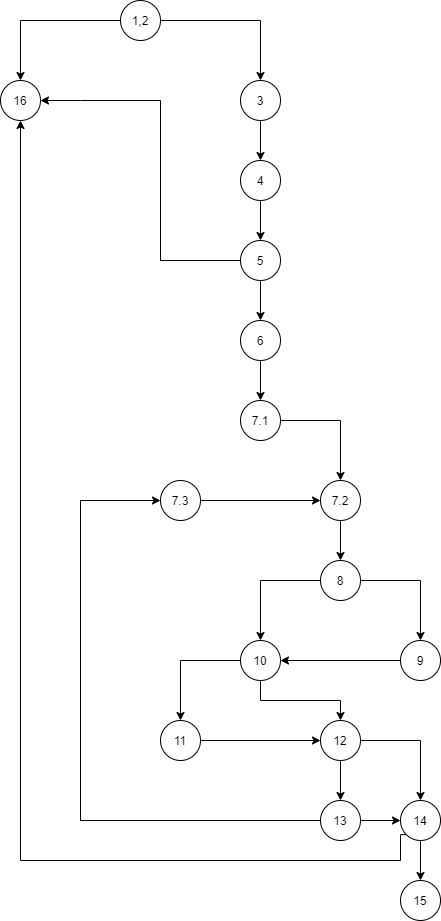

The diagram above was exported from draw.io. Its source (the exported page's mxGraphModel, read from the mxfile embedded in the PNG):
<mxGraphModel dx="1818" dy="945" grid="1" gridSize="10" guides="1" tooltips="1" connect="1" arrows="1" fold="1" page="1" pageScale="1" pageWidth="850" pageHeight="1100" math="0" shadow="0">
  <root>
    <mxCell id="0" />
    <mxCell id="1" parent="0" />
    <mxCell id="c-s2ke1KxvgR6jZjNIct-19" style="edgeStyle=orthogonalEdgeStyle;rounded=0;orthogonalLoop=1;jettySize=auto;html=1;entryX=0.5;entryY=0;entryDx=0;entryDy=0;" edge="1" parent="1" source="c-s2ke1KxvgR6jZjNIct-1" target="c-s2ke1KxvgR6jZjNIct-6">
      <mxGeometry relative="1" as="geometry">
        <mxPoint x="480" y="120" as="targetPoint" />
      </mxGeometry>
    </mxCell>
    <mxCell id="c-s2ke1KxvgR6jZjNIct-20" style="edgeStyle=orthogonalEdgeStyle;rounded=0;orthogonalLoop=1;jettySize=auto;html=1;entryX=0.5;entryY=0;entryDx=0;entryDy=0;" edge="1" parent="1" source="c-s2ke1KxvgR6jZjNIct-1" target="c-s2ke1KxvgR6jZjNIct-7">
      <mxGeometry relative="1" as="geometry">
        <mxPoint x="260" y="120" as="targetPoint" />
        <Array as="points">
          <mxPoint x="260" y="60" />
          <mxPoint x="260" y="120" />
        </Array>
      </mxGeometry>
    </mxCell>
    <mxCell id="c-s2ke1KxvgR6jZjNIct-1" value="1,2" style="ellipse;whiteSpace=wrap;html=1;aspect=fixed;" vertex="1" parent="1">
      <mxGeometry x="360" y="40" width="40" height="40" as="geometry" />
    </mxCell>
    <mxCell id="c-s2ke1KxvgR6jZjNIct-6" value="3" style="ellipse;whiteSpace=wrap;html=1;aspect=fixed;" vertex="1" parent="1">
      <mxGeometry x="480" y="120" width="40" height="40" as="geometry" />
    </mxCell>
    <mxCell id="c-s2ke1KxvgR6jZjNIct-7" value="16" style="ellipse;whiteSpace=wrap;html=1;aspect=fixed;" vertex="1" parent="1">
      <mxGeometry x="240" y="120" width="40" height="40" as="geometry" />
    </mxCell>
    <mxCell id="c-s2ke1KxvgR6jZjNIct-10" value="4" style="ellipse;whiteSpace=wrap;html=1;aspect=fixed;" vertex="1" parent="1">
      <mxGeometry x="480" y="200" width="40" height="40" as="geometry" />
    </mxCell>
    <mxCell id="c-s2ke1KxvgR6jZjNIct-13" value="" style="endArrow=classic;html=1;exitX=0.5;exitY=1;exitDx=0;exitDy=0;entryX=0.5;entryY=0;entryDx=0;entryDy=0;" edge="1" parent="1" source="c-s2ke1KxvgR6jZjNIct-10" target="c-s2ke1KxvgR6jZjNIct-14">
      <mxGeometry width="50" height="50" relative="1" as="geometry">
        <mxPoint x="520" y="390" as="sourcePoint" />
        <mxPoint x="520" y="460" as="targetPoint" />
        <Array as="points" />
      </mxGeometry>
    </mxCell>
    <mxCell id="c-s2ke1KxvgR6jZjNIct-14" value="5" style="ellipse;whiteSpace=wrap;html=1;aspect=fixed;" vertex="1" parent="1">
      <mxGeometry x="480" y="280" width="40" height="40" as="geometry" />
    </mxCell>
    <mxCell id="c-s2ke1KxvgR6jZjNIct-16" value="" style="endArrow=classic;html=1;exitX=0;exitY=0.5;exitDx=0;exitDy=0;rounded=0;" edge="1" parent="1" source="c-s2ke1KxvgR6jZjNIct-14" target="c-s2ke1KxvgR6jZjNIct-7">
      <mxGeometry width="50" height="50" relative="1" as="geometry">
        <mxPoint x="210" y="350" as="sourcePoint" />
        <mxPoint x="270" y="161" as="targetPoint" />
        <Array as="points">
          <mxPoint x="400" y="300" />
          <mxPoint x="400" y="140" />
          <mxPoint x="320" y="140" />
        </Array>
      </mxGeometry>
    </mxCell>
    <mxCell id="c-s2ke1KxvgR6jZjNIct-17" value="" style="endArrow=classic;html=1;exitX=0.5;exitY=1;exitDx=0;exitDy=0;" edge="1" parent="1" source="c-s2ke1KxvgR6jZjNIct-14" target="c-s2ke1KxvgR6jZjNIct-18">
      <mxGeometry width="50" height="50" relative="1" as="geometry">
        <mxPoint x="520" y="510" as="sourcePoint" />
        <mxPoint x="520" y="580" as="targetPoint" />
      </mxGeometry>
    </mxCell>
    <mxCell id="c-s2ke1KxvgR6jZjNIct-18" value="6" style="ellipse;whiteSpace=wrap;html=1;aspect=fixed;" vertex="1" parent="1">
      <mxGeometry x="480" y="360" width="40" height="40" as="geometry" />
    </mxCell>
    <mxCell id="c-s2ke1KxvgR6jZjNIct-21" value="" style="endArrow=classic;html=1;exitX=0.5;exitY=1;exitDx=0;exitDy=0;entryX=0.5;entryY=0;entryDx=0;entryDy=0;" edge="1" parent="1" source="c-s2ke1KxvgR6jZjNIct-6" target="c-s2ke1KxvgR6jZjNIct-10">
      <mxGeometry width="50" height="50" relative="1" as="geometry">
        <mxPoint x="550" y="220" as="sourcePoint" />
        <mxPoint x="600" y="170" as="targetPoint" />
      </mxGeometry>
    </mxCell>
    <mxCell id="c-s2ke1KxvgR6jZjNIct-22" value="" style="endArrow=classic;html=1;exitX=0.5;exitY=1;exitDx=0;exitDy=0;" edge="1" parent="1" source="c-s2ke1KxvgR6jZjNIct-18" target="c-s2ke1KxvgR6jZjNIct-23">
      <mxGeometry width="50" height="50" relative="1" as="geometry">
        <mxPoint x="340" y="480" as="sourcePoint" />
        <mxPoint x="500" y="480" as="targetPoint" />
      </mxGeometry>
    </mxCell>
    <mxCell id="c-s2ke1KxvgR6jZjNIct-26" style="edgeStyle=orthogonalEdgeStyle;rounded=0;orthogonalLoop=1;jettySize=auto;html=1;entryX=0.5;entryY=0;entryDx=0;entryDy=0;" edge="1" parent="1" source="c-s2ke1KxvgR6jZjNIct-23" target="c-s2ke1KxvgR6jZjNIct-25">
      <mxGeometry relative="1" as="geometry" />
    </mxCell>
    <mxCell id="c-s2ke1KxvgR6jZjNIct-23" value="7.1" style="ellipse;whiteSpace=wrap;html=1;" vertex="1" parent="1">
      <mxGeometry x="480" y="440" width="40" height="40" as="geometry" />
    </mxCell>
    <mxCell id="c-s2ke1KxvgR6jZjNIct-58" style="edgeStyle=orthogonalEdgeStyle;rounded=0;orthogonalLoop=1;jettySize=auto;html=1;entryX=0;entryY=0.5;entryDx=0;entryDy=0;" edge="1" parent="1" source="c-s2ke1KxvgR6jZjNIct-24" target="c-s2ke1KxvgR6jZjNIct-25">
      <mxGeometry relative="1" as="geometry" />
    </mxCell>
    <mxCell id="c-s2ke1KxvgR6jZjNIct-24" value="7.3" style="ellipse;whiteSpace=wrap;html=1;" vertex="1" parent="1">
      <mxGeometry x="400" y="520" width="40" height="40" as="geometry" />
    </mxCell>
    <mxCell id="c-s2ke1KxvgR6jZjNIct-30" style="edgeStyle=orthogonalEdgeStyle;rounded=0;orthogonalLoop=1;jettySize=auto;html=1;entryX=0.5;entryY=0;entryDx=0;entryDy=0;" edge="1" parent="1" source="c-s2ke1KxvgR6jZjNIct-25" target="c-s2ke1KxvgR6jZjNIct-31">
      <mxGeometry relative="1" as="geometry">
        <mxPoint x="580" y="680" as="targetPoint" />
      </mxGeometry>
    </mxCell>
    <mxCell id="c-s2ke1KxvgR6jZjNIct-25" value="7.2" style="ellipse;whiteSpace=wrap;html=1;" vertex="1" parent="1">
      <mxGeometry x="560" y="520" width="40" height="40" as="geometry" />
    </mxCell>
    <mxCell id="c-s2ke1KxvgR6jZjNIct-32" style="edgeStyle=orthogonalEdgeStyle;rounded=0;orthogonalLoop=1;jettySize=auto;html=1;" edge="1" parent="1" source="c-s2ke1KxvgR6jZjNIct-31" target="c-s2ke1KxvgR6jZjNIct-33">
      <mxGeometry relative="1" as="geometry">
        <mxPoint x="660" y="680" as="targetPoint" />
      </mxGeometry>
    </mxCell>
    <mxCell id="c-s2ke1KxvgR6jZjNIct-34" style="edgeStyle=orthogonalEdgeStyle;rounded=0;orthogonalLoop=1;jettySize=auto;html=1;" edge="1" parent="1" source="c-s2ke1KxvgR6jZjNIct-31">
      <mxGeometry relative="1" as="geometry">
        <mxPoint x="500" y="680" as="targetPoint" />
      </mxGeometry>
    </mxCell>
    <mxCell id="c-s2ke1KxvgR6jZjNIct-31" value="8" style="ellipse;whiteSpace=wrap;html=1;" vertex="1" parent="1">
      <mxGeometry x="560" y="600" width="40" height="40" as="geometry" />
    </mxCell>
    <mxCell id="c-s2ke1KxvgR6jZjNIct-36" style="edgeStyle=orthogonalEdgeStyle;rounded=0;orthogonalLoop=1;jettySize=auto;html=1;entryX=1;entryY=0.5;entryDx=0;entryDy=0;" edge="1" parent="1" source="c-s2ke1KxvgR6jZjNIct-33" target="c-s2ke1KxvgR6jZjNIct-35">
      <mxGeometry relative="1" as="geometry" />
    </mxCell>
    <mxCell id="c-s2ke1KxvgR6jZjNIct-33" value="9" style="ellipse;whiteSpace=wrap;html=1;" vertex="1" parent="1">
      <mxGeometry x="640" y="680" width="40" height="40" as="geometry" />
    </mxCell>
    <mxCell id="c-s2ke1KxvgR6jZjNIct-37" style="edgeStyle=orthogonalEdgeStyle;rounded=0;orthogonalLoop=1;jettySize=auto;html=1;" edge="1" parent="1" source="c-s2ke1KxvgR6jZjNIct-35">
      <mxGeometry relative="1" as="geometry">
        <mxPoint x="420" y="760" as="targetPoint" />
      </mxGeometry>
    </mxCell>
    <mxCell id="c-s2ke1KxvgR6jZjNIct-38" style="edgeStyle=orthogonalEdgeStyle;rounded=0;orthogonalLoop=1;jettySize=auto;html=1;entryX=0.5;entryY=0;entryDx=0;entryDy=0;exitX=1;exitY=1;exitDx=0;exitDy=0;" edge="1" parent="1" source="c-s2ke1KxvgR6jZjNIct-35" target="c-s2ke1KxvgR6jZjNIct-40">
      <mxGeometry relative="1" as="geometry">
        <mxPoint x="500" y="760" as="targetPoint" />
        <Array as="points">
          <mxPoint x="514" y="700" />
          <mxPoint x="500" y="700" />
          <mxPoint x="500" y="740" />
          <mxPoint x="580" y="740" />
        </Array>
      </mxGeometry>
    </mxCell>
    <mxCell id="c-s2ke1KxvgR6jZjNIct-35" value="10" style="ellipse;whiteSpace=wrap;html=1;" vertex="1" parent="1">
      <mxGeometry x="480" y="680" width="40" height="40" as="geometry" />
    </mxCell>
    <mxCell id="c-s2ke1KxvgR6jZjNIct-41" style="edgeStyle=orthogonalEdgeStyle;rounded=0;orthogonalLoop=1;jettySize=auto;html=1;entryX=0;entryY=0.5;entryDx=0;entryDy=0;" edge="1" parent="1" source="c-s2ke1KxvgR6jZjNIct-39" target="c-s2ke1KxvgR6jZjNIct-40">
      <mxGeometry relative="1" as="geometry">
        <mxPoint x="470" y="780" as="targetPoint" />
      </mxGeometry>
    </mxCell>
    <mxCell id="c-s2ke1KxvgR6jZjNIct-39" value="11" style="ellipse;whiteSpace=wrap;html=1;" vertex="1" parent="1">
      <mxGeometry x="400" y="760" width="40" height="40" as="geometry" />
    </mxCell>
    <mxCell id="c-s2ke1KxvgR6jZjNIct-42" style="edgeStyle=orthogonalEdgeStyle;rounded=0;orthogonalLoop=1;jettySize=auto;html=1;" edge="1" parent="1" source="c-s2ke1KxvgR6jZjNIct-40">
      <mxGeometry relative="1" as="geometry">
        <mxPoint x="580" y="840" as="targetPoint" />
      </mxGeometry>
    </mxCell>
    <mxCell id="c-s2ke1KxvgR6jZjNIct-43" style="edgeStyle=orthogonalEdgeStyle;rounded=0;orthogonalLoop=1;jettySize=auto;html=1;" edge="1" parent="1" source="c-s2ke1KxvgR6jZjNIct-40">
      <mxGeometry relative="1" as="geometry">
        <mxPoint x="660" y="840" as="targetPoint" />
      </mxGeometry>
    </mxCell>
    <mxCell id="c-s2ke1KxvgR6jZjNIct-40" value="12" style="ellipse;whiteSpace=wrap;html=1;" vertex="1" parent="1">
      <mxGeometry x="560" y="760" width="40" height="40" as="geometry" />
    </mxCell>
    <mxCell id="c-s2ke1KxvgR6jZjNIct-46" style="edgeStyle=orthogonalEdgeStyle;rounded=0;orthogonalLoop=1;jettySize=auto;html=1;entryX=0;entryY=0.5;entryDx=0;entryDy=0;" edge="1" parent="1" source="c-s2ke1KxvgR6jZjNIct-44" target="c-s2ke1KxvgR6jZjNIct-45">
      <mxGeometry relative="1" as="geometry" />
    </mxCell>
    <mxCell id="c-s2ke1KxvgR6jZjNIct-57" style="edgeStyle=orthogonalEdgeStyle;rounded=0;orthogonalLoop=1;jettySize=auto;html=1;entryX=0;entryY=0.5;entryDx=0;entryDy=0;" edge="1" parent="1" source="c-s2ke1KxvgR6jZjNIct-44" target="c-s2ke1KxvgR6jZjNIct-24">
      <mxGeometry relative="1" as="geometry">
        <mxPoint x="320" y="550" as="targetPoint" />
        <Array as="points">
          <mxPoint x="320" y="860" />
          <mxPoint x="320" y="540" />
        </Array>
      </mxGeometry>
    </mxCell>
    <mxCell id="c-s2ke1KxvgR6jZjNIct-44" value="13" style="ellipse;whiteSpace=wrap;html=1;" vertex="1" parent="1">
      <mxGeometry x="560" y="840" width="40" height="40" as="geometry" />
    </mxCell>
    <mxCell id="c-s2ke1KxvgR6jZjNIct-47" style="edgeStyle=orthogonalEdgeStyle;rounded=0;orthogonalLoop=1;jettySize=auto;html=1;entryX=0.5;entryY=0;entryDx=0;entryDy=0;" edge="1" parent="1" source="c-s2ke1KxvgR6jZjNIct-45" target="c-s2ke1KxvgR6jZjNIct-48">
      <mxGeometry relative="1" as="geometry">
        <mxPoint x="660" y="920" as="targetPoint" />
      </mxGeometry>
    </mxCell>
    <mxCell id="c-s2ke1KxvgR6jZjNIct-51" style="edgeStyle=orthogonalEdgeStyle;rounded=0;orthogonalLoop=1;jettySize=auto;html=1;exitX=0;exitY=1;exitDx=0;exitDy=0;entryX=0.5;entryY=1;entryDx=0;entryDy=0;" edge="1" parent="1" source="c-s2ke1KxvgR6jZjNIct-45" target="c-s2ke1KxvgR6jZjNIct-7">
      <mxGeometry relative="1" as="geometry">
        <mxPoint x="260" y="161" as="targetPoint" />
        <Array as="points">
          <mxPoint x="640" y="874" />
          <mxPoint x="640" y="900" />
          <mxPoint x="260" y="900" />
        </Array>
      </mxGeometry>
    </mxCell>
    <mxCell id="c-s2ke1KxvgR6jZjNIct-45" value="14" style="ellipse;whiteSpace=wrap;html=1;" vertex="1" parent="1">
      <mxGeometry x="640" y="840" width="40" height="40" as="geometry" />
    </mxCell>
    <mxCell id="c-s2ke1KxvgR6jZjNIct-48" value="15" style="ellipse;whiteSpace=wrap;html=1;" vertex="1" parent="1">
      <mxGeometry x="640" y="920" width="40" height="40" as="geometry" />
    </mxCell>
  </root>
</mxGraphModel>